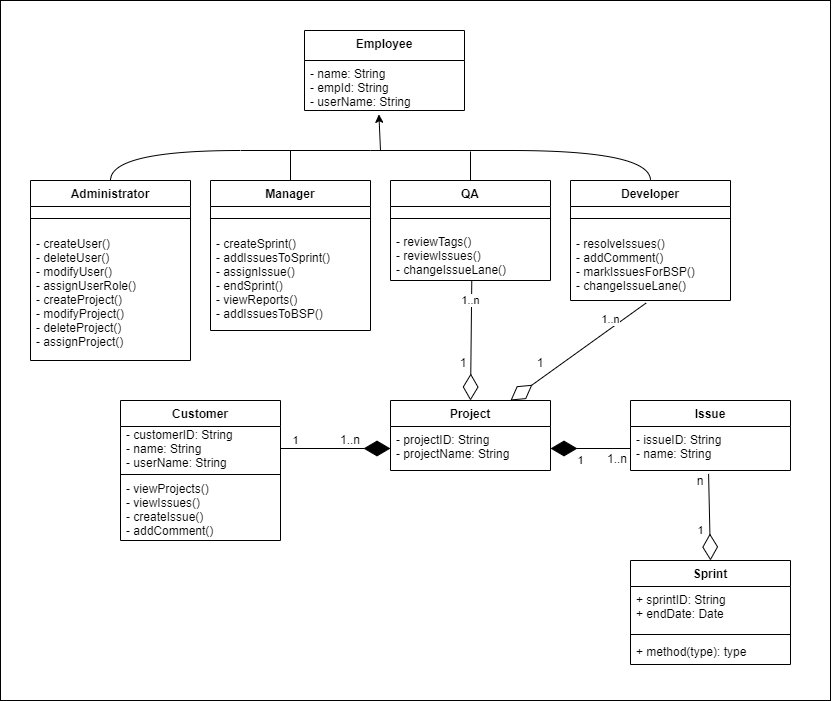

The diagram above was exported from draw.io. Its source (the exported page's mxGraphModel, read from the mxfile embedded in the PNG):
<mxGraphModel dx="1437" dy="750" grid="1" gridSize="10" guides="1" tooltips="1" connect="1" arrows="1" fold="1" page="1" pageScale="1" pageWidth="827" pageHeight="1169" math="0" shadow="0">
  <root>
    <mxCell id="WIyWlLk6GJQsqaUBKTNV-0" />
    <mxCell id="WIyWlLk6GJQsqaUBKTNV-1" parent="WIyWlLk6GJQsqaUBKTNV-0" />
    <mxCell id="lAdM2KeZfU5AI1Qv_JYD-0" value="" style="rounded=0;whiteSpace=wrap;html=1;gradientColor=#ffffff;" vertex="1" parent="WIyWlLk6GJQsqaUBKTNV-1">
      <mxGeometry x="30" y="60" width="830" height="700" as="geometry" />
    </mxCell>
    <mxCell id="ViYjisJhW4uDv_-LzK9i-23" value="" style="endArrow=none;html=1;exitX=0.5;exitY=0;exitDx=0;exitDy=0;entryX=0.5;entryY=0;entryDx=0;entryDy=0;curved=1;" parent="WIyWlLk6GJQsqaUBKTNV-1" source="ViYjisJhW4uDv_-LzK9i-5" target="ViYjisJhW4uDv_-LzK9i-17" edge="1">
      <mxGeometry width="50" height="50" relative="1" as="geometry">
        <mxPoint x="390" y="310" as="sourcePoint" />
        <mxPoint x="440" y="260" as="targetPoint" />
        <Array as="points">
          <mxPoint x="140" y="210" />
          <mxPoint x="400" y="210" />
          <mxPoint x="680" y="210" />
        </Array>
      </mxGeometry>
    </mxCell>
    <mxCell id="ViYjisJhW4uDv_-LzK9i-24" value="" style="endArrow=none;html=1;exitX=0.5;exitY=0;exitDx=0;exitDy=0;" parent="WIyWlLk6GJQsqaUBKTNV-1" source="ViYjisJhW4uDv_-LzK9i-9" edge="1">
      <mxGeometry width="50" height="50" relative="1" as="geometry">
        <mxPoint x="390" y="310" as="sourcePoint" />
        <mxPoint x="320" y="210" as="targetPoint" />
      </mxGeometry>
    </mxCell>
    <mxCell id="ViYjisJhW4uDv_-LzK9i-25" value="" style="endArrow=none;html=1;exitX=0.5;exitY=0;exitDx=0;exitDy=0;" parent="WIyWlLk6GJQsqaUBKTNV-1" source="ViYjisJhW4uDv_-LzK9i-13" edge="1">
      <mxGeometry width="50" height="50" relative="1" as="geometry">
        <mxPoint x="420" y="241" as="sourcePoint" />
        <mxPoint x="500" y="211" as="targetPoint" />
      </mxGeometry>
    </mxCell>
    <mxCell id="ViYjisJhW4uDv_-LzK9i-26" value="" style="endArrow=classic;html=1;entryX=0.465;entryY=1.076;entryDx=0;entryDy=0;entryPerimeter=0;" parent="WIyWlLk6GJQsqaUBKTNV-1" target="ViYjisJhW4uDv_-LzK9i-1" edge="1">
      <mxGeometry width="50" height="50" relative="1" as="geometry">
        <mxPoint x="410" y="210" as="sourcePoint" />
        <mxPoint x="410" y="185.404" as="targetPoint" />
      </mxGeometry>
    </mxCell>
    <mxCell id="ViYjisJhW4uDv_-LzK9i-9" value="Manager" style="swimlane;fontStyle=1;align=center;verticalAlign=top;childLayout=stackLayout;horizontal=1;startSize=26;horizontalStack=0;resizeParent=1;resizeParentMax=0;resizeLast=0;collapsible=1;marginBottom=0;" parent="WIyWlLk6GJQsqaUBKTNV-1" vertex="1">
      <mxGeometry x="240" y="240" width="160" height="150" as="geometry" />
    </mxCell>
    <mxCell id="ViYjisJhW4uDv_-LzK9i-11" value="" style="line;strokeWidth=1;fillColor=none;align=left;verticalAlign=middle;spacingTop=-1;spacingLeft=3;spacingRight=3;rotatable=0;labelPosition=right;points=[];portConstraint=eastwest;" parent="ViYjisJhW4uDv_-LzK9i-9" vertex="1">
      <mxGeometry y="26" width="160" height="24" as="geometry" />
    </mxCell>
    <mxCell id="ViYjisJhW4uDv_-LzK9i-12" value="- createSprint()&#10;- addIssuesToSprint()&#10;- assignIssue()&#10;- endSprint()&#10;- viewReports()&#10;- addIssuesToBSP()&#10;" style="text;strokeColor=none;fillColor=none;align=left;verticalAlign=top;spacingLeft=4;spacingRight=4;overflow=hidden;rotatable=0;points=[[0,0.5],[1,0.5]];portConstraint=eastwest;" parent="ViYjisJhW4uDv_-LzK9i-9" vertex="1">
      <mxGeometry y="50" width="160" height="100" as="geometry" />
    </mxCell>
    <mxCell id="ViYjisJhW4uDv_-LzK9i-13" value="QA" style="swimlane;fontStyle=1;align=center;verticalAlign=middle;childLayout=stackLayout;horizontal=1;startSize=26;horizontalStack=0;resizeParent=1;resizeParentMax=0;resizeLast=0;collapsible=1;marginBottom=0;" parent="WIyWlLk6GJQsqaUBKTNV-1" vertex="1">
      <mxGeometry x="420" y="240" width="160" height="100" as="geometry" />
    </mxCell>
    <mxCell id="ViYjisJhW4uDv_-LzK9i-15" value="" style="line;strokeWidth=1;fillColor=none;align=left;verticalAlign=middle;spacingTop=-1;spacingLeft=3;spacingRight=3;rotatable=0;labelPosition=right;points=[];portConstraint=eastwest;" parent="ViYjisJhW4uDv_-LzK9i-13" vertex="1">
      <mxGeometry y="26" width="160" height="24" as="geometry" />
    </mxCell>
    <mxCell id="ViYjisJhW4uDv_-LzK9i-16" value="- reviewTags()&#10;- reviewIssues()&#10;- changeIssueLane()" style="text;strokeColor=none;fillColor=none;align=left;verticalAlign=middle;spacingLeft=4;spacingRight=4;overflow=hidden;rotatable=0;points=[[0,0.5],[1,0.5]];portConstraint=eastwest;" parent="ViYjisJhW4uDv_-LzK9i-13" vertex="1">
      <mxGeometry y="50" width="160" height="50" as="geometry" />
    </mxCell>
    <mxCell id="ViYjisJhW4uDv_-LzK9i-5" value="Administrator" style="swimlane;fontStyle=1;align=center;verticalAlign=top;childLayout=stackLayout;horizontal=1;startSize=26;horizontalStack=0;resizeParent=1;resizeParentMax=0;resizeLast=0;collapsible=1;marginBottom=0;" parent="WIyWlLk6GJQsqaUBKTNV-1" vertex="1">
      <mxGeometry x="60" y="240" width="160" height="180" as="geometry" />
    </mxCell>
    <mxCell id="ViYjisJhW4uDv_-LzK9i-7" value="" style="line;strokeWidth=1;fillColor=none;align=left;verticalAlign=middle;spacingTop=-1;spacingLeft=3;spacingRight=3;rotatable=0;labelPosition=right;points=[];portConstraint=eastwest;" parent="ViYjisJhW4uDv_-LzK9i-5" vertex="1">
      <mxGeometry y="26" width="160" height="24" as="geometry" />
    </mxCell>
    <mxCell id="ViYjisJhW4uDv_-LzK9i-8" value="- createUser()&#10;- deleteUser()&#10;- modifyUser()&#10;- assignUserRole()&#10;- createProject()&#10;- modifyProject()&#10;- deleteProject()&#10;- assignProject()&#10;" style="text;strokeColor=none;fillColor=none;align=left;verticalAlign=top;spacingLeft=4;spacingRight=4;overflow=hidden;rotatable=0;points=[[0,0.5],[1,0.5]];portConstraint=eastwest;" parent="ViYjisJhW4uDv_-LzK9i-5" vertex="1">
      <mxGeometry y="50" width="160" height="130" as="geometry" />
    </mxCell>
    <mxCell id="ViYjisJhW4uDv_-LzK9i-17" value="Developer" style="swimlane;fontStyle=1;align=center;verticalAlign=top;childLayout=stackLayout;horizontal=1;startSize=26;horizontalStack=0;resizeParent=1;resizeParentMax=0;resizeLast=0;collapsible=1;marginBottom=0;" parent="WIyWlLk6GJQsqaUBKTNV-1" vertex="1">
      <mxGeometry x="600" y="240" width="160" height="120" as="geometry" />
    </mxCell>
    <mxCell id="ViYjisJhW4uDv_-LzK9i-19" value="" style="line;strokeWidth=1;fillColor=none;align=left;verticalAlign=middle;spacingTop=-1;spacingLeft=3;spacingRight=3;rotatable=0;labelPosition=right;points=[];portConstraint=eastwest;" parent="ViYjisJhW4uDv_-LzK9i-17" vertex="1">
      <mxGeometry y="26" width="160" height="24" as="geometry" />
    </mxCell>
    <mxCell id="ViYjisJhW4uDv_-LzK9i-20" value="- resolveIssues()&#10;- addComment()&#10;- markIssuesForBSP()&#10;- changeIssueLane()" style="text;strokeColor=none;fillColor=none;align=left;verticalAlign=top;spacingLeft=4;spacingRight=4;overflow=hidden;rotatable=0;points=[[0,0.5],[1,0.5]];portConstraint=eastwest;" parent="ViYjisJhW4uDv_-LzK9i-17" vertex="1">
      <mxGeometry y="50" width="160" height="70" as="geometry" />
    </mxCell>
    <mxCell id="ViYjisJhW4uDv_-LzK9i-39" value="1" style="endArrow=diamondThin;endFill=1;endSize=24;html=1;exitX=1;exitY=0.5;exitDx=0;exitDy=0;entryX=0;entryY=0.5;entryDx=0;entryDy=0;" parent="WIyWlLk6GJQsqaUBKTNV-1" source="ViYjisJhW4uDv_-LzK9i-28" target="ViYjisJhW4uDv_-LzK9i-36" edge="1">
      <mxGeometry x="-0.7143" y="8" width="160" relative="1" as="geometry">
        <mxPoint x="353" y="524" as="sourcePoint" />
        <mxPoint x="420" y="524" as="targetPoint" />
        <mxPoint as="offset" />
      </mxGeometry>
    </mxCell>
    <mxCell id="ViYjisJhW4uDv_-LzK9i-40" value="1" style="endArrow=diamondThin;endFill=1;endSize=24;html=1;entryX=1;entryY=0.5;entryDx=0;entryDy=0;exitX=0;exitY=0.5;exitDx=0;exitDy=0;" parent="WIyWlLk6GJQsqaUBKTNV-1" source="ViYjisJhW4uDv_-LzK9i-32" target="ViYjisJhW4uDv_-LzK9i-36" edge="1">
      <mxGeometry x="0.25" y="12" width="160" relative="1" as="geometry">
        <mxPoint x="580" y="500" as="sourcePoint" />
        <mxPoint x="740" y="500" as="targetPoint" />
        <mxPoint as="offset" />
      </mxGeometry>
    </mxCell>
    <mxCell id="ViYjisJhW4uDv_-LzK9i-41" value="1..n" style="endArrow=diamondThin;endFill=0;endSize=24;html=1;exitX=0.508;exitY=0.997;exitDx=0;exitDy=0;exitPerimeter=0;entryX=0.5;entryY=0;entryDx=0;entryDy=0;" parent="WIyWlLk6GJQsqaUBKTNV-1" source="ViYjisJhW4uDv_-LzK9i-16" target="ViYjisJhW4uDv_-LzK9i-35" edge="1">
      <mxGeometry x="-0.6644" y="-1" width="160" relative="1" as="geometry">
        <mxPoint x="370" y="490" as="sourcePoint" />
        <mxPoint x="530" y="490" as="targetPoint" />
        <mxPoint as="offset" />
      </mxGeometry>
    </mxCell>
    <mxCell id="ViYjisJhW4uDv_-LzK9i-42" value="1..n" style="endArrow=diamondThin;endFill=0;endSize=24;html=1;exitX=0.472;exitY=1.037;exitDx=0;exitDy=0;exitPerimeter=0;entryX=0.75;entryY=0;entryDx=0;entryDy=0;" parent="WIyWlLk6GJQsqaUBKTNV-1" source="ViYjisJhW4uDv_-LzK9i-20" target="ViYjisJhW4uDv_-LzK9i-35" edge="1">
      <mxGeometry x="-0.5326" y="-7" width="160" relative="1" as="geometry">
        <mxPoint x="370" y="490" as="sourcePoint" />
        <mxPoint x="530" y="490" as="targetPoint" />
        <mxPoint as="offset" />
      </mxGeometry>
    </mxCell>
    <mxCell id="ViYjisJhW4uDv_-LzK9i-35" value="Project" style="swimlane;fontStyle=1;align=center;verticalAlign=top;childLayout=stackLayout;horizontal=1;startSize=26;horizontalStack=0;resizeParent=1;resizeParentMax=0;resizeLast=0;collapsible=1;marginBottom=0;" parent="WIyWlLk6GJQsqaUBKTNV-1" vertex="1">
      <mxGeometry x="420" y="460" width="160" height="70" as="geometry" />
    </mxCell>
    <mxCell id="ViYjisJhW4uDv_-LzK9i-36" value="- projectID: String&#10;- projectName: String" style="text;strokeColor=none;fillColor=none;align=left;verticalAlign=top;spacingLeft=4;spacingRight=4;overflow=hidden;rotatable=0;points=[[0,0.5],[1,0.5]];portConstraint=eastwest;" parent="ViYjisJhW4uDv_-LzK9i-35" vertex="1">
      <mxGeometry y="26" width="160" height="44" as="geometry" />
    </mxCell>
    <mxCell id="ViYjisJhW4uDv_-LzK9i-0" value="Employee" style="swimlane;fontStyle=1;align=center;verticalAlign=top;childLayout=stackLayout;horizontal=1;startSize=30;horizontalStack=0;resizeParent=1;resizeParentMax=0;resizeLast=0;collapsible=1;marginBottom=0;" parent="WIyWlLk6GJQsqaUBKTNV-1" vertex="1">
      <mxGeometry x="334" y="90" width="160" height="80" as="geometry" />
    </mxCell>
    <mxCell id="ViYjisJhW4uDv_-LzK9i-1" value="- name: String&#10;- empId: String&#10;- userName: String" style="text;strokeColor=none;fillColor=none;align=left;verticalAlign=top;spacingLeft=4;spacingRight=4;overflow=hidden;rotatable=0;points=[[0,0.5],[1,0.5]];portConstraint=eastwest;" parent="ViYjisJhW4uDv_-LzK9i-0" vertex="1">
      <mxGeometry y="30" width="160" height="50" as="geometry" />
    </mxCell>
    <mxCell id="ViYjisJhW4uDv_-LzK9i-47" value="1" style="endArrow=diamondThin;endFill=0;endSize=24;html=1;entryX=0.5;entryY=0;entryDx=0;entryDy=0;exitX=0.488;exitY=1.077;exitDx=0;exitDy=0;exitPerimeter=0;" parent="WIyWlLk6GJQsqaUBKTNV-1" source="ViYjisJhW4uDv_-LzK9i-32" target="ViYjisJhW4uDv_-LzK9i-43" edge="1">
      <mxGeometry x="0.3025" y="-9" width="160" relative="1" as="geometry">
        <mxPoint x="710" y="530" as="sourcePoint" />
        <mxPoint x="530" y="550" as="targetPoint" />
        <mxPoint as="offset" />
      </mxGeometry>
    </mxCell>
    <mxCell id="_cLq0v2nXZi9u4VYRJ3p-0" value="1" style="text;html=1;strokeColor=none;fillColor=none;align=center;verticalAlign=middle;whiteSpace=wrap;rounded=0;" parent="WIyWlLk6GJQsqaUBKTNV-1" vertex="1">
      <mxGeometry x="473" y="412" width="40" height="20" as="geometry" />
    </mxCell>
    <mxCell id="_cLq0v2nXZi9u4VYRJ3p-1" value="1" style="text;html=1;strokeColor=none;fillColor=none;align=center;verticalAlign=middle;whiteSpace=wrap;rounded=0;" parent="WIyWlLk6GJQsqaUBKTNV-1" vertex="1">
      <mxGeometry x="550" y="412" width="40" height="20" as="geometry" />
    </mxCell>
    <mxCell id="_cLq0v2nXZi9u4VYRJ3p-2" value="1..n" style="text;html=1;strokeColor=none;fillColor=none;align=center;verticalAlign=middle;whiteSpace=wrap;rounded=0;" parent="WIyWlLk6GJQsqaUBKTNV-1" vertex="1">
      <mxGeometry x="360" y="489" width="40" height="20" as="geometry" />
    </mxCell>
    <mxCell id="ViYjisJhW4uDv_-LzK9i-27" value="Customer" style="swimlane;fontStyle=1;align=center;verticalAlign=top;childLayout=stackLayout;horizontal=1;startSize=26;horizontalStack=0;resizeParent=1;resizeParentMax=0;resizeLast=0;collapsible=1;marginBottom=0;" parent="WIyWlLk6GJQsqaUBKTNV-1" vertex="1">
      <mxGeometry x="150" y="460" width="160" height="140" as="geometry" />
    </mxCell>
    <mxCell id="ViYjisJhW4uDv_-LzK9i-28" value="- customerID: String&#10;- name: String&#10;- userName: String" style="text;strokeColor=none;fillColor=none;align=left;verticalAlign=middle;spacingLeft=4;spacingRight=4;overflow=hidden;rotatable=0;points=[[0,0.5],[1,0.5]];portConstraint=eastwest;" parent="ViYjisJhW4uDv_-LzK9i-27" vertex="1">
      <mxGeometry y="26" width="160" height="44" as="geometry" />
    </mxCell>
    <mxCell id="ViYjisJhW4uDv_-LzK9i-29" value="" style="line;strokeWidth=1;fillColor=none;align=left;verticalAlign=middle;spacingTop=-1;spacingLeft=3;spacingRight=3;rotatable=0;labelPosition=right;points=[];portConstraint=eastwest;" parent="ViYjisJhW4uDv_-LzK9i-27" vertex="1">
      <mxGeometry y="70" width="160" height="8" as="geometry" />
    </mxCell>
    <mxCell id="ViYjisJhW4uDv_-LzK9i-30" value="- viewProjects()&#10;- viewIssues()&#10;- createIssue()&#10;- addComment()" style="text;strokeColor=none;fillColor=none;align=left;verticalAlign=middle;spacingLeft=4;spacingRight=4;overflow=hidden;rotatable=0;points=[[0,0.5],[1,0.5]];portConstraint=eastwest;" parent="ViYjisJhW4uDv_-LzK9i-27" vertex="1">
      <mxGeometry y="78" width="160" height="62" as="geometry" />
    </mxCell>
    <mxCell id="ViYjisJhW4uDv_-LzK9i-31" value="Issue" style="swimlane;fontStyle=1;align=center;verticalAlign=top;childLayout=stackLayout;horizontal=1;startSize=26;horizontalStack=0;resizeParent=1;resizeParentMax=0;resizeLast=0;collapsible=1;marginBottom=0;" parent="WIyWlLk6GJQsqaUBKTNV-1" vertex="1">
      <mxGeometry x="660" y="460" width="160" height="70" as="geometry" />
    </mxCell>
    <mxCell id="ViYjisJhW4uDv_-LzK9i-32" value="- issueID: String&#10;- name: String" style="text;strokeColor=none;fillColor=none;align=left;verticalAlign=top;spacingLeft=4;spacingRight=4;overflow=hidden;rotatable=0;points=[[0,0.5],[1,0.5]];portConstraint=eastwest;" parent="ViYjisJhW4uDv_-LzK9i-31" vertex="1">
      <mxGeometry y="26" width="160" height="44" as="geometry" />
    </mxCell>
    <mxCell id="ViYjisJhW4uDv_-LzK9i-43" value="Sprint" style="swimlane;fontStyle=1;align=center;verticalAlign=top;childLayout=stackLayout;horizontal=1;startSize=26;horizontalStack=0;resizeParent=1;resizeParentMax=0;resizeLast=0;collapsible=1;marginBottom=0;" parent="WIyWlLk6GJQsqaUBKTNV-1" vertex="1">
      <mxGeometry x="660" y="620" width="160" height="104" as="geometry" />
    </mxCell>
    <mxCell id="ViYjisJhW4uDv_-LzK9i-44" value="+ sprintID: String&#10;+ endDate: Date" style="text;strokeColor=none;fillColor=none;align=left;verticalAlign=top;spacingLeft=4;spacingRight=4;overflow=hidden;rotatable=0;points=[[0,0.5],[1,0.5]];portConstraint=eastwest;" parent="ViYjisJhW4uDv_-LzK9i-43" vertex="1">
      <mxGeometry y="26" width="160" height="44" as="geometry" />
    </mxCell>
    <mxCell id="ViYjisJhW4uDv_-LzK9i-45" value="" style="line;strokeWidth=1;fillColor=none;align=left;verticalAlign=middle;spacingTop=-1;spacingLeft=3;spacingRight=3;rotatable=0;labelPosition=right;points=[];portConstraint=eastwest;" parent="ViYjisJhW4uDv_-LzK9i-43" vertex="1">
      <mxGeometry y="70" width="160" height="8" as="geometry" />
    </mxCell>
    <mxCell id="ViYjisJhW4uDv_-LzK9i-46" value="+ method(type): type" style="text;strokeColor=none;fillColor=none;align=left;verticalAlign=top;spacingLeft=4;spacingRight=4;overflow=hidden;rotatable=0;points=[[0,0.5],[1,0.5]];portConstraint=eastwest;" parent="ViYjisJhW4uDv_-LzK9i-43" vertex="1">
      <mxGeometry y="78" width="160" height="26" as="geometry" />
    </mxCell>
    <mxCell id="_cLq0v2nXZi9u4VYRJ3p-3" value="1..n" style="text;html=1;strokeColor=none;fillColor=none;align=center;verticalAlign=middle;whiteSpace=wrap;rounded=0;" parent="WIyWlLk6GJQsqaUBKTNV-1" vertex="1">
      <mxGeometry x="627" y="508" width="40" height="20" as="geometry" />
    </mxCell>
    <mxCell id="_cLq0v2nXZi9u4VYRJ3p-4" value="n" style="text;html=1;strokeColor=none;fillColor=none;align=center;verticalAlign=middle;whiteSpace=wrap;rounded=0;" parent="WIyWlLk6GJQsqaUBKTNV-1" vertex="1">
      <mxGeometry x="710" y="530" width="40" height="20" as="geometry" />
    </mxCell>
  </root>
</mxGraphModel>